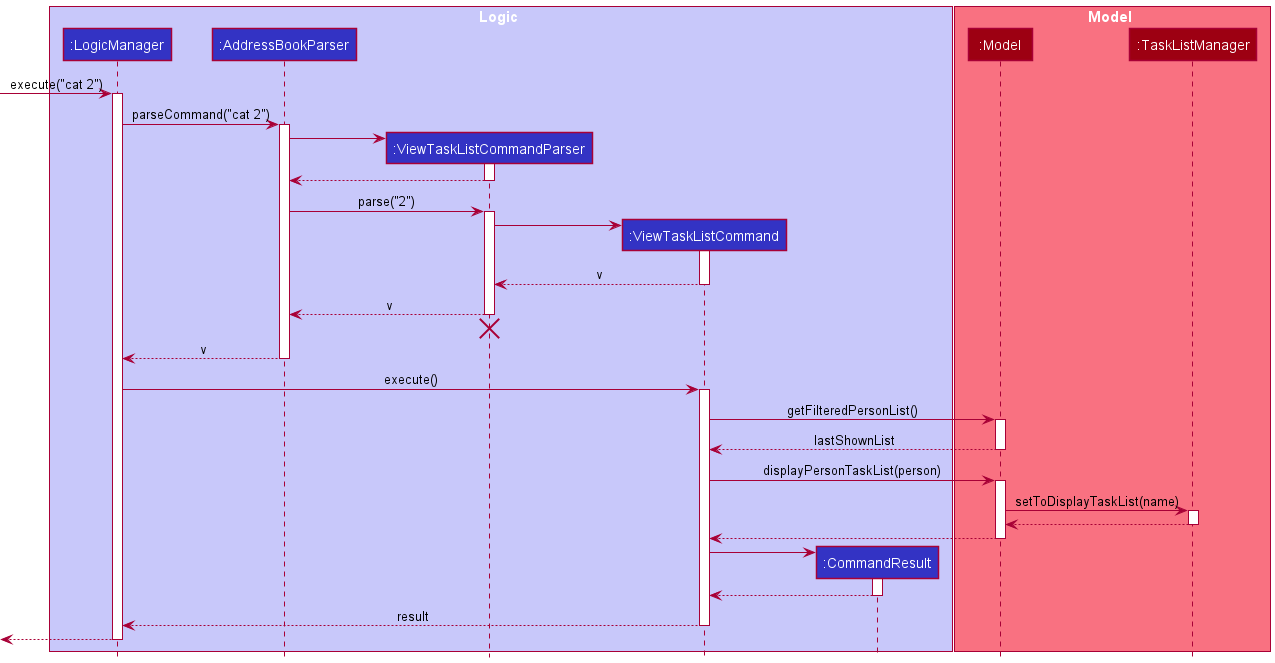

The diagram above was rendered by PlantUML. Its source (embedded in the PNG):
@startuml
!include style.puml

box Logic LOGIC_COLOR_T1
participant ":LogicManager" as LogicManager LOGIC_COLOR
participant ":AddressBookParser" as AddressBookParser LOGIC_COLOR
participant ":ViewTaskListCommandParser" as ViewTaskListCommandParser LOGIC_COLOR
participant ":ViewTaskListCommand" as ViewTaskListCommand LOGIC_COLOR
participant ":CommandResult" as CommandResult LOGIC_COLOR
end box

box Model MODEL_COLOR_T1
participant ":Model" as Model MODEL_COLOR
participant ":TaskListManager" as TaskListManager MODEL_COLOR
end box

[-> LogicManager : execute("cat 2")
activate LogicManager

LogicManager -> AddressBookParser : parseCommand("cat 2")
activate AddressBookParser

create ViewTaskListCommandParser
AddressBookParser -> ViewTaskListCommandParser
activate ViewTaskListCommandParser

ViewTaskListCommandParser --> AddressBookParser
deactivate ViewTaskListCommandParser

AddressBookParser -> ViewTaskListCommandParser : parse("2")
activate ViewTaskListCommandParser

create ViewTaskListCommand
ViewTaskListCommandParser -> ViewTaskListCommand
activate ViewTaskListCommand

ViewTaskListCommand --> ViewTaskListCommandParser : v
deactivate ViewTaskListCommand

ViewTaskListCommandParser --> AddressBookParser : v
deactivate ViewTaskListCommandParser
'Hidden arrow to position the destroy marker below the end of the activation bar.
ViewTaskListCommandParser -[hidden]-> AddressBookParser
destroy ViewTaskListCommandParser

AddressBookParser --> LogicManager : v
deactivate AddressBookParser

LogicManager -> ViewTaskListCommand : execute()
activate ViewTaskListCommand

ViewTaskListCommand -> Model : getFilteredPersonList()
activate Model

Model --> ViewTaskListCommand : lastShownList
deactivate Model

ViewTaskListCommand -> Model : displayPersonTaskList(person)
activate Model

Model -> TaskListManager : setToDisplayTaskList(name)
activate TaskListManager

TaskListManager --> Model
deactivate TaskListManager

Model --> ViewTaskListCommand
deactivate Model

create CommandResult
ViewTaskListCommand-> CommandResult
activate CommandResult

CommandResult --> ViewTaskListCommand
deactivate CommandResult

ViewTaskListCommand --> LogicManager : result
deactivate ViewTaskListCommand

[<--LogicManager
deactivate LogicManager
@enduml